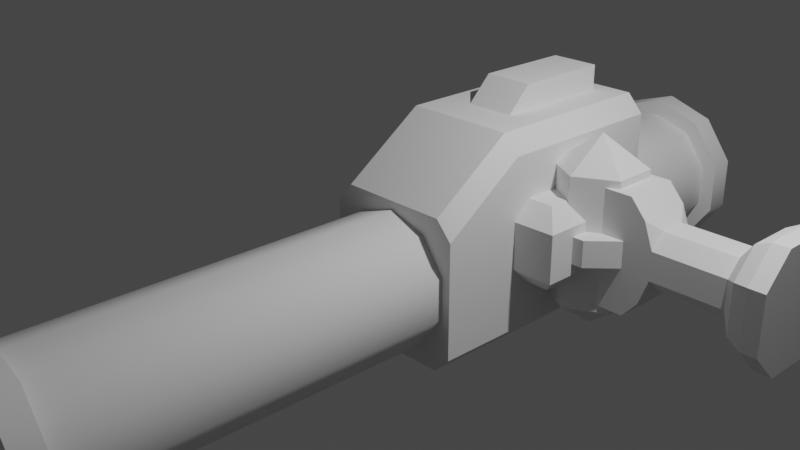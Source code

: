 # Source: rocket_launcher_2_001.blend  (saved by Blender 2.80.72; exported with 4.5.12 LTS)
import bpy
from mathutils import Matrix  # noqa: F401  (used for matrix-valued properties, if any)

bpy.ops.wm.read_factory_settings(use_empty=True)
scene = bpy.context.scene
scene.name = 'Scene'

# ---- collections
col_main = bpy.data.collections.new('Main'); scene.collection.children.link(col_main)
col_stuff = bpy.data.collections.new('Stuff'); scene.collection.children.link(col_stuff)
col_lights = bpy.data.collections.new('Lights'); col_stuff.children.link(col_lights)
col_cameras = bpy.data.collections.new('Cameras'); col_stuff.children.link(col_cameras)
col_prefabs = bpy.data.collections.new('Prefabs'); scene.collection.children.link(col_prefabs)
col_prefabs.hide_render = True
col_inserts = bpy.data.collections.new('INSERTS'); scene.collection.children.link(col_inserts)

# ---- materials (node trees are filled in below, after node groups)
mat_material = bpy.data.materials.new('Material')
mat_material.alpha_threshold = 0.0
mat_material.use_transparent_shadow = False
mat_material.roughness = 0.5
mat_material.line_color = (0.0, 0.0, 0.0, 1.0)

# ---- node groups
ng_auto_smooth = bpy.data.node_groups.new('Auto Smooth', 'GeometryNodeTree')
_s = ng_auto_smooth.interface.new_socket(name='Geometry', in_out='OUTPUT', socket_type='NodeSocketGeometry')
_s = ng_auto_smooth.interface.new_socket(name='Geometry', in_out='INPUT', socket_type='NodeSocketGeometry')
_s = ng_auto_smooth.interface.new_socket(name='Angle', in_out='INPUT', socket_type='NodeSocketFloat')
_s.subtype = 'ANGLE'
_s.min_value = 0.0
_s.max_value = 3.142
ng_auto_smooth.is_modifier = True
_N = ng_auto_smooth.nodes; _L = ng_auto_smooth.links
n0 = _N.new('NodeGroupOutput'); n0.name = 'Group Output'; n0.location = (480, -100)
n1 = _N.new('NodeGroupInput'); n1.name = 'Group Input'; n1.location = (-420, -300)
n2 = _N.new('NodeGroupInput'); n2.name = 'Group Input.001'; n2.location = (-60, -100)
n3 = _N.new('GeometryNodeSetShadeSmooth'); n3.name = 'Set Shade Smooth'; n3.location = (120, -100)
n3.domain = 'EDGE'
n4 = _N.new('GeometryNodeSetShadeSmooth'); n4.name = 'Set Shade Smooth.001'; n4.location = (300, -100)
n5 = _N.new('GeometryNodeInputMeshEdgeAngle'); n5.name = 'Edge Angle'; n5.location = (-420, -220)
n6 = _N.new('GeometryNodeInputEdgeSmooth'); n6.name = 'Is Edge Smooth'; n6.location = (-60, -160)
n7 = _N.new('GeometryNodeInputShadeSmooth'); n7.name = 'Is Face Smooth'; n7.location = (-240, -340)
n8 = _N.new('FunctionNodeBooleanMath'); n8.name = 'Boolean Math'; n8.location = (-60, -220)
n9 = _N.new('FunctionNodeCompare'); n9.name = 'Compare'; n9.location = (-240, -180)
n9.operation = 'LESS_EQUAL'
_L.new(n5.outputs[0], n9.inputs[0])
_L.new(n4.outputs[0], n0.inputs[0])
_L.new(n1.outputs[1], n9.inputs[1])
_L.new(n9.outputs[0], n8.inputs[0])
_L.new(n7.outputs[0], n8.inputs[1])
_L.new(n2.outputs[0], n3.inputs[0])
_L.new(n6.outputs[0], n3.inputs[1])
_L.new(n3.outputs[0], n4.inputs[0])
_L.new(n8.outputs[0], n3.inputs[2])
n0.is_active_output = True

# ---- material node trees
mat_material.use_nodes = True; mat_material.node_tree.nodes.clear()
_N = mat_material.node_tree.nodes; _L = mat_material.node_tree.links
n0 = _N.new('ShaderNodeOutputMaterial'); n0.name = 'Material Output'; n0.location = (300, 300)
n1 = _N.new('ShaderNodeBsdfPrincipled'); n1.name = 'Principled BSDF'; n1.location = (10, 300)
n1.distribution = 'GGX'
n1.subsurface_method = 'BURLEY'
n1.inputs[3].default_value = 1.45
n1.inputs[27].default_value = (0.0, 0.0, 0.0, 1.0)
n1.inputs[28].default_value = 1.0
_L.new(n1.outputs[0], n0.inputs[0])
n0.is_active_output = True

# ---- world
world_world = bpy.data.worlds.new('World'); scene.world = world_world
world_world.use_nodes = True; world_world.node_tree.nodes.clear()
_N = world_world.node_tree.nodes; _L = world_world.node_tree.links
n0 = _N.new('ShaderNodeOutputWorld'); n0.name = 'World Output'; n0.location = (300, 300)
n1 = _N.new('ShaderNodeBackground'); n1.name = 'Background'; n1.location = (10, 300)
n1.inputs[0].default_value = (0.05088, 0.05088, 0.05088, 1.0)
_L.new(n1.outputs[0], n0.inputs[0])
n0.is_active_output = True
world_world.color = (0.05088, 0.05088, 0.05088)
world_world.use_sun_shadow = False
world_world.sun_shadow_jitter_overblur = 0.0

# ---- cameras
cam_camera = bpy.data.cameras.new('Camera')
cam_camera.clip_end = 100.0
cam_camera.ortho_scale = 7.314
cam_camera.dof.focus_distance = 0.0
cam_camera.dof.aperture_fstop = 128.0

# ---- lights
light_light = bpy.data.lights.new('Light', 'POINT')
light_light.transmission_factor = 0.0
light_light.cutoff_distance = 30.0
light_light.energy = 1000.0
light_light.shadow_buffer_clip_start = 1.001
light_light.shadow_soft_size = 0.1
light_light.shadow_maximum_resolution = 0.002
light_light.use_absolute_resolution = True

# ---- meshes
me_cylinder = bpy.data.meshes.new('Cylinder')
me_cylinder.from_pydata([(0.0, 0.0, -0.8826), (0.0, 0.0, 0.8826), (0.0, 0.41, -0.6), (0.0, 0.41, 0.6), (0.3551, 0.205, -0.6), (0.3551, 0.205, 0.6), (0.3551, -0.205, -0.6), (0.3551, -0.205, 0.6), (-3.584e-08, -0.41, -0.6), (-3.584e-08, -0.41, 0.6), (-0.3551, -0.205, -0.6), (-0.3551, -0.205, 0.6), (-0.3551, 0.205, -0.6), (-0.3551, 0.205, 0.6)], [], [(0, 2, 4), (1, 5, 3), (2, 3, 5, 4), (0, 4, 6), (1, 7, 5), (4, 5, 7, 6), (0, 6, 8), (1, 9, 7), (6, 7, 9, 8), (0, 8, 10), (1, 11, 9), (8, 9, 11, 10), (0, 10, 12), (1, 13, 11), (10, 11, 13, 12), (0, 12, 2), (1, 3, 13), (12, 13, 3, 2)])
_uv = me_cylinder.uv_layers.new(name='UVMap')
_uv.uv.foreach_set('vector', [0.75, 0.25, 0.75, 0.49, 0.9578, 0.37, 0.25, 0.25, 0.4578, 0.37, 0.25, 0.49, 1.0, 0.5, 1.0, 1.0, 0.8333, 1.0, 0.8333, 0.5, 0.75, 0.25, 0.9578, 0.37, 0.9578, 0.13, 0.25, 0.25, 0.4578, 0.13, 0.4578, 0.37, 0.8333, 0.5, 0.8333, 1.0, 0.6667, 1.0, 0.6667, 0.5, 0.75, 0.25, 0.9578, 0.13, 0.75, 0.01, 0.25, 0.25, 0.25, 0.01, 0.4578, 0.13, 0.6667, 0.5, 0.6667, 1.0, 0.5, 1.0, 0.5, 0.5, 0.75, 0.25, 0.75, 0.01, 0.5422, 0.13, 0.25, 0.25, 0.04215, 0.13, 0.25, 0.01, 0.5, 0.5, 0.5, 1.0, 0.3333, 1.0, 0.3333, 0.5, 0.75, 0.25, 0.5422, 0.13, 0.5422, 0.37, 0.25, 0.25, 0.04215, 0.37, 0.04215, 0.13, 0.3333, 0.5, 0.3333, 1.0, 0.1667, 1.0, 0.1667, 0.5, 0.75, 0.25, 0.5422, 0.37, 0.75, 0.49, 0.25, 0.25, 0.25, 0.49, 0.04215, 0.37, 0.1667, 0.5, 0.1667, 1.0, -8.941e-08, 1.0, -8.941e-08, 0.5])
me_cylinder.use_remesh_preserve_volume = False
me_cylinder.use_remesh_preserve_attributes = False
me_cylinder.use_mirror_vertex_groups = False
me_cylinder.update()
me_circle = bpy.data.meshes.new('Circle')
me_circle.from_pydata([(0.0, 1.0, 5.0), (0.0, 0.7, 5.0), (0.0, 1.0, 4.7), (0.0, 0.8, 4.7), (0.0, 0.8, -4.7), (0.0, 1.0, -4.7), (0.0, 1.0, -5.0), (0.0, 0.7, -5.0), (0.0, 0.8, -0.8131)], [(0, 1), (2, 0), (3, 2), (8, 3), (5, 4), (6, 5), (7, 6), (4, 8), (1, 7)], [])
_uv = me_circle.uv_layers.new(name='UVMap')
_uv.uv.foreach_set('vector', [])
me_circle.use_remesh_preserve_volume = False
me_circle.use_remesh_preserve_attributes = False
me_circle.use_mirror_vertex_groups = False
me_circle.update()
me_cube = bpy.data.meshes.new('Cube')
me_cube.from_pydata([(0.675, 3.013, 1.6), (0.875, 3.013, 1.383), (0.875, 3.013, -0.7), (0.675, 3.013, -0.9), (0.675, -0.1869, -0.9), (0.875, -0.1869, -0.7), (0.875, -0.1869, 0.6813), (0.675, -0.1869, 0.9), (0.875, 0.8131, -0.7), (0.675, 0.8131, -0.9), (0.675, 0.8131, 1.6), (0.875, 0.8131, 1.382), (-0.675, 3.013, 1.6), (-0.875, 3.013, 1.383), (-0.875, 3.013, -0.7), (-0.675, 3.013, -0.9), (-0.675, -0.1869, -0.9), (-0.875, -0.1869, -0.7), (-0.875, -0.1869, 0.6813), (-0.675, -0.1869, 0.9), (-0.875, 0.8131, -0.7), (-0.675, 0.8131, -0.9), (-0.675, 0.8131, 1.6), (-0.875, 0.8131, 1.382), (0.0, 3.013, 1.6), (0.0, 3.013, -0.9), (0.0, 0.8131, 1.6), (0.0, 0.8131, -0.9), (0.0, -0.1869, -0.9), (0.0, -0.1869, 0.9)], [], [(11, 8, 2, 1), (8, 11, 6, 5), (0, 10, 11, 1), (9, 3, 2, 8), (4, 9, 8, 5), (10, 7, 6, 11), (4, 5, 6, 7, 29, 28), (9, 4, 28, 27), (7, 10, 26, 29), (3, 9, 27, 25), (10, 0, 24, 26), (0, 1, 2, 3, 25, 24), (23, 13, 14, 20), (20, 17, 18, 23), (12, 13, 23, 22), (21, 20, 14, 15), (16, 17, 20, 21), (22, 23, 18, 19), (16, 28, 29, 19, 18, 17), (21, 27, 28, 16), (19, 29, 26, 22), (15, 25, 27, 21), (22, 26, 24, 12), (12, 24, 25, 15, 14, 13)])
me_cube.polygons.foreach_set('use_smooth', [True] * 24)
_uv = me_cube.uv_layers.new(name='UVMap')
_uv.uv.foreach_set('vector', [0.6032, 0.5, 0.395, 0.5, 0.395, 0.5, 0.6033, 0.5, 0.395, 0.5, 0.6032, 0.5, 0.5946, 0.75, 0.4028, 0.75, 0.625, 0.5, 0.625, 0.5, 0.6032, 0.5, 0.6033, 0.5, 0.375, 0.5, 0.375, 0.5, 0.395, 0.5, 0.395, 0.5, 0.375, 0.75, 0.375, 0.5, 0.395, 0.5, 0.4028, 0.75, 0.625, 0.5, 0.625, 0.75, 0.5946, 0.75, 0.6032, 0.5, 0.375, 0.75, 0.4028, 0.75, 0.5946, 0.75, 0.625, 0.75, 0.625, 0.75, 0.375, 0.75, 0.375, 0.5, 0.375, 0.75, 0.375, 0.75, 0.375, 0.5, 0.625, 0.75, 0.625, 0.5, 0.625, 0.5, 0.625, 0.75, 0.375, 0.5, 0.375, 0.5, 0.375, 0.5, 0.375, 0.5, 0.625, 0.5, 0.625, 0.5, 0.625, 0.5, 0.625, 0.5, 0.625, 0.5, 0.6033, 0.5, 0.395, 0.5, 0.375, 0.5, 0.375, 0.5, 0.625, 0.5, 0.6032, 0.5, 0.6033, 0.5, 0.395, 0.5, 0.395, 0.5, 0.395, 0.5, 0.4028, 0.75, 0.5946, 0.75, 0.6032, 0.5, 0.625, 0.5, 0.6033, 0.5, 0.6032, 0.5, 0.625, 0.5, 0.375, 0.5, 0.395, 0.5, 0.395, 0.5, 0.375, 0.5, 0.375, 0.75, 0.4028, 0.75, 0.395, 0.5, 0.375, 0.5, 0.625, 0.5, 0.6032, 0.5, 0.5946, 0.75, 0.625, 0.75, 0.375, 0.75, 0.375, 0.75, 0.625, 0.75, 0.625, 0.75, 0.5946, 0.75, 0.4028, 0.75, 0.375, 0.5, 0.375, 0.5, 0.375, 0.75, 0.375, 0.75, 0.625, 0.75, 0.625, 0.75, 0.625, 0.5, 0.625, 0.5, 0.375, 0.5, 0.375, 0.5, 0.375, 0.5, 0.375, 0.5, 0.625, 0.5, 0.625, 0.5, 0.625, 0.5, 0.625, 0.5, 0.625, 0.5, 0.625, 0.5, 0.375, 0.5, 0.375, 0.5, 0.395, 0.5, 0.6033, 0.5])
me_cube.use_remesh_preserve_volume = False
me_cube.use_remesh_preserve_attributes = False
me_cube.use_mirror_vertex_groups = False
me_cube.update()
me_cube_005 = bpy.data.meshes.new('Cube.005')
me_cube_005.from_pydata([(-0.3, -0.9, -0.3), (-0.3, -0.3, 0.3), (-0.3, 0.9, -0.3), (-0.3, 0.9, 0.3), (0.3, -0.9, -0.3), (0.3, -0.3, 0.3), (0.3, 0.9, -0.3), (0.3, 0.9, 0.3)], [], [(0, 1, 3, 2), (2, 3, 7, 6), (6, 7, 5, 4), (4, 5, 1, 0), (2, 6, 4, 0), (7, 3, 1, 5)])
_uv = me_cube_005.uv_layers.new(name='UVMap')
_uv.uv.foreach_set('vector', [0.375, 0.0, 0.625, 0.0, 0.625, 0.25, 0.375, 0.25, 0.375, 0.25, 0.625, 0.25, 0.625, 0.5, 0.375, 0.5, 0.375, 0.5, 0.625, 0.5, 0.625, 0.75, 0.375, 0.75, 0.375, 0.75, 0.625, 0.75, 0.625, 1.0, 0.375, 1.0, 0.125, 0.5, 0.375, 0.5, 0.375, 0.75, 0.125, 0.75, 0.625, 0.5, 0.875, 0.5, 0.875, 0.75, 0.625, 0.75])
me_cube_005.use_remesh_preserve_volume = False
me_cube_005.use_remesh_preserve_attributes = False
me_cube_005.use_mirror_vertex_groups = False
me_cube_005.update()
me_cube_006 = bpy.data.meshes.new('Cube.006')
me_cube_006.from_pydata([(0.5, -1.1, 0.2897), (0.5, 0.8, 0.2897), (-0.5, -0.8767, -0.5), (-0.5, -1.1, -0.2767), (-0.5, -1.1, 0.2767), (-0.5, -0.8767, 0.5), (-0.5, 0.8, -0.2767), (-0.5, 0.5767, -0.5), (-0.5, 0.5767, 0.5), (-0.5, 0.8, 0.2767), (0.5, -1.1, -0.2897), (0.2897, -0.8767, -0.5), (0.2897, -0.8767, 0.5), (0.2897, 0.5767, -0.5), (0.5, 0.8, -0.2897), (0.2897, 0.5767, 0.5)], [], [(10, 0, 4, 3), (15, 8, 5, 12), (6, 9, 1, 14), (14, 1, 0, 10), (10, 11, 13, 14), (1, 15, 12, 0), (2, 3, 4, 5, 8, 9, 6, 7), (6, 14, 13, 7), (10, 3, 2, 11), (12, 5, 4, 0), (1, 9, 8, 15), (7, 13, 11, 2)])
me_cube_006.polygons.foreach_set('use_smooth', [True] * 12)
_uv = me_cube_006.uv_layers.new(name='UVMap')
_uv.uv.foreach_set('vector', [0.4276, 0.75, 0.5724, 0.75, 0.5692, 1.0, 0.4308, 1.0, 0.6776, 0.5558, 0.875, 0.5558, 0.875, 0.6942, 0.6776, 0.6942, 0.4308, 0.25, 0.5692, 0.25, 0.5724, 0.5, 0.4276, 0.5, 0.4276, 0.5, 0.5724, 0.5, 0.5724, 0.75, 0.4276, 0.75, 0.4276, 0.75, 0.3224, 0.6942, 0.3224, 0.5558, 0.4276, 0.5, 0.5724, 0.5, 0.6776, 0.5558, 0.6776, 0.6942, 0.5724, 0.75, 0.375, 0.05582, 0.4308, 0.0, 0.5692, 0.0, 0.625, 0.05582, 0.625, 0.1942, 0.5692, 0.25, 0.4308, 0.25, 0.375, 0.1942, 0.4308, 0.25, 0.4276, 0.5, 0.375, 0.4474, 0.375, 0.25, 0.4276, 0.75, 0.4308, 1.0, 0.375, 1.0, 0.375, 0.8026, 0.6776, 0.6942, 0.875, 0.6942, 0.875, 0.75, 0.6776, 0.75, 0.5724, 0.5, 0.5692, 0.25, 0.625, 0.25, 0.625, 0.4474, 0.125, 0.5558, 0.3224, 0.5558, 0.3224, 0.6942, 0.125, 0.6942])
me_cube_006.use_remesh_preserve_volume = False
me_cube_006.use_remesh_preserve_attributes = False
me_cube_006.use_mirror_vertex_groups = False
me_cube_006.update()
me_cube_007 = bpy.data.meshes.new('Cube.007')
me_cube_007.from_pydata([(-1.0, -0.5, -1.0), (-1.0, -0.5, 1.0), (-1.0, 0.5, -1.0), (-1.0, 0.5, 1.0), (-1.5, -0.5, 0.5), (-1.5, 0.5, 0.5), (-1.5, -0.5, -0.5), (-1.5, 0.5, -0.5), (0.0173, -0.5, 1.0), (0.0173, -0.5, 0.5), (0.0173, 0.5, 0.5), (0.0173, -0.5, -0.5), (0.0173, 0.5, 1.0), (0.0173, 0.5, -0.5), (0.0173, -0.5, -1.0), (0.0173, 0.5, -1.0), (1.743, 0.5, 0.2446), (1.743, 0.2446, 0.5), (1.743, -0.2446, 0.5), (1.743, -0.5, 0.2446), (0.4571, 0.2446, 0.5), (0.4571, 0.5, 0.2446), (0.2884, 0.5, 0.6918), (0.4571, -0.5, 0.2446), (0.4571, -0.2446, 0.5), (0.2884, -0.5, 0.6918), (0.4571, 0.5, -0.2446), (0.4571, 0.2446, -0.5), (0.2884, 0.5, -0.6918), (0.4571, -0.2446, -0.5), (0.4571, -0.5, -0.2446), (0.2884, -0.5, -0.6918), (1.743, 0.2446, -0.5), (1.743, 0.5, -0.2446), (1.743, -0.5, -0.2446), (1.743, -0.2446, -0.5), (2.314, 1.004, 0.4913), (2.314, 0.4913, 1.004), (2.314, -0.4913, 1.004), (2.314, -1.004, 0.4913), (2.314, 0.4913, -1.004), (2.314, 1.004, -0.4913), (2.314, -1.004, -0.4913), (2.314, -0.4913, -1.004), (2.6, 1.004, 0.4913), (2.6, 0.4913, 1.004), (2.6, -0.4913, 1.004), (2.6, -1.004, 0.4913), (2.6, 0.4913, -1.004), (2.6, 1.004, -0.4913), (2.6, -1.004, -0.4913), (2.6, -0.4913, -1.004), (2.029, -0.4203, -0.8593), (2.029, -0.8593, -0.4203), (2.029, -0.8593, 0.4203), (2.029, 0.4203, -0.8593), (2.029, 0.8593, -0.4203), (2.029, -0.4203, 0.8593), (2.029, 0.8593, 0.4203), (2.029, 0.4203, 0.8593)], [], [(5, 3, 12, 10), (26, 21, 16, 33), (29, 27, 32, 35), (15, 13, 26, 28), (11, 14, 31, 30), (5, 10, 13, 7), (11, 30, 23, 9), (23, 30, 34, 19), (25, 8, 9, 23), (11, 9, 4, 6), (4, 5, 7, 6), (7, 13, 15, 2), (4, 1, 3, 5), (6, 7, 2, 0), (28, 27, 29, 31, 14, 15), (14, 11, 6, 0), (9, 8, 1, 4), (13, 10, 21, 26), (20, 22, 12, 8, 25, 24), (8, 12, 3, 1), (15, 14, 0, 2), (31, 29, 30), (22, 20, 21), (26, 27, 28), (20, 24, 18, 17), (18, 24, 23, 19), (35, 34, 30, 29), (17, 16, 21, 20), (23, 24, 25), (33, 32, 27, 26), (22, 21, 10, 12), (53, 52, 43, 42), (38, 39, 47, 46), (54, 53, 42, 39), (52, 55, 40, 43), (55, 56, 41, 40), (57, 54, 39, 38), (56, 58, 36, 41), (59, 57, 38, 37), (58, 59, 37, 36), (44, 45, 46, 47, 50, 51, 48, 49), (43, 40, 48, 51), (37, 38, 46, 45), (40, 41, 49, 48), (36, 37, 45, 44), (39, 42, 50, 47), (41, 36, 44, 49), (42, 43, 51, 50), (16, 17, 59, 58), (17, 18, 57, 59), (33, 16, 58, 56), (18, 19, 54, 57), (32, 33, 56, 55), (35, 32, 55, 52), (19, 34, 53, 54), (34, 35, 52, 53)])
_uv = me_cube_007.uv_layers.new(name='UVMap')
_uv.uv.foreach_set('vector', [0.5625, 0.25, 0.625, 0.25, 0.625, 0.4486, 0.5625, 0.4028, 0.5306, 0.5, 0.5306, 0.5, 0.5306, 0.5, 0.5306, 0.5, 0.5625, 0.6861, 0.5625, 0.5639, 0.5625, 0.5639, 0.5625, 0.6861, 0.625, 0.4486, 0.5625, 0.4028, 0.5306, 0.5, 0.5865, 0.4803, 0.5625, 0.8472, 0.625, 0.75, 0.5865, 0.75, 0.5625, 0.75, 0.5625, 0.25, 0.5625, 0.4028, 0.5625, 0.4028, 0.5625, 0.25, 0.5625, 0.8472, 0.5306, 0.75, 0.5306, 0.75, 0.5625, 0.8472, 0.5306, 0.75, 0.5306, 0.75, 0.5306, 0.75, 0.5306, 0.75, 0.5865, 0.7697, 0.625, 0.8014, 0.5625, 0.8472, 0.5306, 0.75, 0.5625, 0.8472, 0.5625, 0.8472, 0.5625, 1.0, 0.5625, 1.0, 0.5625, 0.0, 0.5625, 0.25, 0.5625, 0.25, 0.5625, 0.0, 0.5625, 0.25, 0.5625, 0.4028, 0.625, 0.4486, 0.625, 0.25, 0.5625, 0.0, 0.625, 0.0, 0.625, 0.25, 0.5625, 0.25, 0.5625, 0.0, 0.5625, 0.25, 0.625, 0.25, 0.625, 0.0, 0.5865, 0.5, 0.5625, 0.5639, 0.5625, 0.6861, 0.5865, 0.75, 0.625, 0.75, 0.625, 0.5, 0.625, 0.8014, 0.5625, 0.8472, 0.5625, 1.0, 0.625, 1.0, 0.5625, 0.8472, 0.625, 0.8014, 0.625, 1.0, 0.5625, 1.0, 0.5625, 0.4028, 0.5625, 0.4028, 0.5306, 0.5, 0.5306, 0.5, 0.5625, 0.5639, 0.5865, 0.5, 0.625, 0.5, 0.625, 0.75, 0.5865, 0.75, 0.5625, 0.6861, 0.6764, 0.75, 0.6764, 0.5, 0.875, 0.5, 0.875, 0.75, 0.6764, 0.5, 0.6764, 0.75, 0.875, 0.75, 0.875, 0.5, 0.5865, 0.75, 0.5625, 0.6861, 0.5625, 0.75, 0.5865, 0.5, 0.5625, 0.5639, 0.5625, 0.5, 0.5306, 0.5, 0.5625, 0.5, 0.5625, 0.4627, 0.5625, 0.5639, 0.5625, 0.6861, 0.5625, 0.6861, 0.5625, 0.5639, 0.5625, 0.6861, 0.5625, 0.6861, 0.5306, 0.75, 0.5306, 0.75, 0.5625, 0.6861, 0.5306, 0.75, 0.5306, 0.75, 0.5625, 0.6861, 0.5625, 0.5639, 0.5306, 0.5, 0.5306, 0.5, 0.5625, 0.5639, 0.5306, 0.75, 0.5625, 0.75, 0.5625, 0.7873, 0.5306, 0.5, 0.5625, 0.5639, 0.5625, 0.5639, 0.5306, 0.5, 0.5865, 0.5, 0.5625, 0.5, 0.5625, 0.4028, 0.625, 0.5, 0.5306, 0.75, 0.5625, 0.6861, 0.5625, 0.6861, 0.5306, 0.75, 0.5625, 0.6861, 0.5306, 0.75, 0.5306, 0.75, 0.5625, 0.6861, 0.5306, 0.75, 0.5306, 0.75, 0.5306, 0.75, 0.5306, 0.75, 0.5625, 0.6861, 0.5625, 0.5639, 0.5625, 0.5639, 0.5625, 0.6861, 0.5625, 0.5639, 0.5306, 0.5, 0.5306, 0.5, 0.5625, 0.5639, 0.5625, 0.6861, 0.5306, 0.75, 0.5306, 0.75, 0.5625, 0.6861, 0.5306, 0.5, 0.5306, 0.5, 0.5306, 0.5, 0.5306, 0.5, 0.5625, 0.5639, 0.5625, 0.6861, 0.5625, 0.6861, 0.5625, 0.5639, 0.5306, 0.5, 0.5625, 0.5639, 0.5625, 0.5639, 0.5306, 0.5, 0.5306, 0.5, 0.5625, 0.5639, 0.5625, 0.6861, 0.5306, 0.75, 0.5306, 0.75, 0.5625, 0.6861, 0.5625, 0.5639, 0.5306, 0.5, 0.5625, 0.6861, 0.5625, 0.5639, 0.5625, 0.5639, 0.5625, 0.6861, 0.5625, 0.5639, 0.5625, 0.6861, 0.5625, 0.6861, 0.5625, 0.5639, 0.5625, 0.5639, 0.5306, 0.5, 0.5306, 0.5, 0.5625, 0.5639, 0.5306, 0.5, 0.5625, 0.5639, 0.5625, 0.5639, 0.5306, 0.5, 0.5306, 0.75, 0.5306, 0.75, 0.5306, 0.75, 0.5306, 0.75, 0.5306, 0.5, 0.5306, 0.5, 0.5306, 0.5, 0.5306, 0.5, 0.5306, 0.75, 0.5625, 0.6861, 0.5625, 0.6861, 0.5306, 0.75, 0.5306, 0.5, 0.5625, 0.5639, 0.5625, 0.5639, 0.5306, 0.5, 0.5625, 0.5639, 0.5625, 0.6861, 0.5625, 0.6861, 0.5625, 0.5639, 0.5306, 0.5, 0.5306, 0.5, 0.5306, 0.5, 0.5306, 0.5, 0.5625, 0.6861, 0.5306, 0.75, 0.5306, 0.75, 0.5625, 0.6861, 0.5625, 0.5639, 0.5306, 0.5, 0.5306, 0.5, 0.5625, 0.5639, 0.5625, 0.6861, 0.5625, 0.5639, 0.5625, 0.5639, 0.5625, 0.6861, 0.5306, 0.75, 0.5306, 0.75, 0.5306, 0.75, 0.5306, 0.75, 0.5306, 0.75, 0.5625, 0.6861, 0.5625, 0.6861, 0.5306, 0.75])
me_cube_007.use_remesh_preserve_volume = False
me_cube_007.use_remesh_preserve_attributes = False
me_cube_007.use_mirror_vertex_groups = False
me_cube_007.update()
me_toolmesh = bpy.data.meshes.new('ToolMesh')
me_toolmesh.from_pydata([], [], [])
me_toolmesh.use_remesh_preserve_volume = False
me_toolmesh.use_remesh_preserve_attributes = False
me_toolmesh.use_mirror_vertex_groups = False
me_toolmesh.update()
me_toolmesh_001 = bpy.data.meshes.new('ToolMesh.001')
me_toolmesh_001.from_pydata([(-0.1599, 0.2367, 0.0), (-0.1599, 0.2367, 0.3), (0.1599, 0.2367, 0.0), (0.1599, 0.2367, 0.3), (-0.1599, -0.2367, 0.0), (-0.1599, 0.06329, 0.3), (0.1599, 0.06329, 0.3), (0.1599, -0.2367, 0.0)], [], [(3, 1, 5, 6), (0, 1, 3, 2), (4, 5, 1, 0), (0, 2, 7, 4), (2, 3, 6, 7), (6, 5, 4, 7)])
me_toolmesh_001.use_remesh_preserve_volume = False
me_toolmesh_001.use_remesh_preserve_attributes = False
me_toolmesh_001.use_mirror_vertex_groups = False
me_toolmesh_001.update()
me_cube_004 = bpy.data.meshes.new('Cube.004')
me_cube_004.from_pydata([(1.0, 1.0, 1.0), (1.0, 1.0, -1.0), (1.0, -1.0, 1.0), (1.0, -1.0, -1.0), (-1.0, 1.0, 1.0), (-1.0, 1.0, -1.0), (-1.0, -1.0, 1.0), (-1.0, -1.0, -1.0)], [], [(0, 4, 6, 2), (3, 2, 6, 7), (7, 6, 4, 5), (5, 1, 3, 7), (1, 0, 2, 3), (5, 4, 0, 1)])
_uv = me_cube_004.uv_layers.new(name='UVMap')
_uv.uv.foreach_set('vector', [0.375, 0.0, 0.625, 0.0, 0.625, 0.25, 0.375, 0.25, 0.375, 0.25, 0.625, 0.25, 0.625, 0.5, 0.375, 0.5, 0.375, 0.5, 0.625, 0.5, 0.625, 0.75, 0.375, 0.75, 0.375, 0.75, 0.625, 0.75, 0.625, 1.0, 0.375, 1.0, 0.125, 0.5, 0.375, 0.5, 0.375, 0.75, 0.125, 0.75, 0.625, 0.5, 0.875, 0.5, 0.875, 0.75, 0.625, 0.75])
me_cube_004.materials.append(mat_material)
me_cube_004.use_remesh_preserve_volume = False
me_cube_004.use_remesh_preserve_attributes = False
me_cube_004.use_mirror_vertex_groups = False
me_cube_004.update()
me_cube_001 = bpy.data.meshes.new('Cube.001')
me_cube_001.from_pydata([(1.0, 1.0, -1.0), (1.0, -1.0, -1.0), (-1.0, 1.0, -1.0), (0.0, 0.0, 1.0), (-1.0, -1.0, -1.0)], [], [(1, 3, 4), (4, 3, 2), (2, 0, 1, 4), (0, 3, 1), (2, 3, 0)])
_uv = me_cube_001.uv_layers.new(name='UVMap')
_uv.uv.foreach_set('vector', [0.375, 0.25, 0.625, 0.5, 0.375, 0.5, 0.375, 0.5, 0.625, 0.75, 0.375, 0.75, 0.375, 0.75, 0.625, 0.75, 0.625, 1.0, 0.375, 1.0, 0.125, 0.5, 0.375, 0.75, 0.125, 0.75, 0.625, 0.5, 0.875, 0.75, 0.625, 0.75])
me_cube_001.materials.append(mat_material)
me_cube_001.use_remesh_preserve_volume = False
me_cube_001.use_remesh_preserve_attributes = False
me_cube_001.use_mirror_vertex_groups = False
me_cube_001.update()
me_cylinder_001 = bpy.data.meshes.new('Cylinder.001')
me_cylinder_001.from_pydata([(0.0, 1.0, -1.0), (0.0, 1.0, 1.0), (0.1951, 0.9808, -1.0), (0.1951, 0.9808, 1.0), (0.3827, 0.9239, -1.0), (0.3827, 0.9239, 1.0), (0.5556, 0.8315, -1.0), (0.5556, 0.8315, 1.0), (0.7071, 0.7071, -1.0), (0.7071, 0.7071, 1.0), (0.8315, 0.5556, -1.0), (0.8315, 0.5556, 1.0), (0.9239, 0.3827, -1.0), (0.9239, 0.3827, 1.0), (0.9808, 0.1951, -1.0), (0.9808, 0.1951, 1.0), (1.0, 7.55e-08, -1.0), (1.0, 7.55e-08, 1.0), (0.9808, -0.1951, -1.0), (0.9808, -0.1951, 1.0), (0.9239, -0.3827, -1.0), (0.9239, -0.3827, 1.0), (0.8315, -0.5556, -1.0), (0.8315, -0.5556, 1.0), (0.7071, -0.7071, -1.0), (0.7071, -0.7071, 1.0), (0.5556, -0.8315, -1.0), (0.5556, -0.8315, 1.0), (0.3827, -0.9239, -1.0), (0.3827, -0.9239, 1.0), (0.1951, -0.9808, -1.0), (0.1951, -0.9808, 1.0), (-3.258e-07, -1.0, -1.0), (-3.258e-07, -1.0, 1.0), (-0.1951, -0.9808, -1.0), (-0.1951, -0.9808, 1.0), (-0.3827, -0.9239, -1.0), (-0.3827, -0.9239, 1.0), (-0.5556, -0.8315, -1.0), (-0.5556, -0.8315, 1.0), (-0.7071, -0.7071, -1.0), (-0.7071, -0.7071, 1.0), (-0.8315, -0.5556, -1.0), (-0.8315, -0.5556, 1.0), (-0.9239, -0.3827, -1.0), (-0.9239, -0.3827, 1.0), (-0.9808, -0.1951, -1.0), (-0.9808, -0.1951, 1.0), (-1.0, 9.656e-07, -1.0), (-1.0, 9.656e-07, 1.0), (-0.9808, 0.1951, -1.0), (-0.9808, 0.1951, 1.0), (-0.9239, 0.3827, -1.0), (-0.9239, 0.3827, 1.0), (-0.8315, 0.5556, -1.0), (-0.8315, 0.5556, 1.0), (-0.7071, 0.7071, -1.0), (-0.7071, 0.7071, 1.0), (-0.5556, 0.8315, -1.0), (-0.5556, 0.8315, 1.0), (-0.3827, 0.9239, -1.0), (-0.3827, 0.9239, 1.0), (-0.1951, 0.9808, -1.0), (-0.1951, 0.9808, 1.0)], [], [(0, 1, 3, 2), (2, 3, 5, 4), (4, 5, 7, 6), (6, 7, 9, 8), (8, 9, 11, 10), (10, 11, 13, 12), (12, 13, 15, 14), (14, 15, 17, 16), (16, 17, 19, 18), (18, 19, 21, 20), (20, 21, 23, 22), (22, 23, 25, 24), (24, 25, 27, 26), (26, 27, 29, 28), (28, 29, 31, 30), (30, 31, 33, 32), (32, 33, 35, 34), (34, 35, 37, 36), (36, 37, 39, 38), (38, 39, 41, 40), (40, 41, 43, 42), (42, 43, 45, 44), (44, 45, 47, 46), (46, 47, 49, 48), (48, 49, 51, 50), (50, 51, 53, 52), (52, 53, 55, 54), (54, 55, 57, 56), (56, 57, 59, 58), (58, 59, 61, 60), (3, 1, 63, 61, 59, 57, 55, 53, 51, 49, 47, 45, 43, 41, 39, 37, 35, 33, 31, 29, 27, 25, 23, 21, 19, 17, 15, 13, 11, 9, 7, 5), (60, 61, 63, 62), (62, 63, 1, 0), (0, 2, 4, 6, 8, 10, 12, 14, 16, 18, 20, 22, 24, 26, 28, 30, 32, 34, 36, 38, 40, 42, 44, 46, 48, 50, 52, 54, 56, 58, 60, 62)])
_uv = me_cylinder_001.uv_layers.new(name='UVMap')
_uv.uv.foreach_set('vector', [1.0, 0.5, 1.0, 1.0, 0.9688, 1.0, 0.9688, 0.5, 0.9688, 0.5, 0.9688, 1.0, 0.9375, 1.0, 0.9375, 0.5, 0.9375, 0.5, 0.9375, 1.0, 0.9062, 1.0, 0.9062, 0.5, 0.9062, 0.5, 0.9062, 1.0, 0.875, 1.0, 0.875, 0.5, 0.875, 0.5, 0.875, 1.0, 0.8438, 1.0, 0.8438, 0.5, 0.8438, 0.5, 0.8438, 1.0, 0.8125, 1.0, 0.8125, 0.5, 0.8125, 0.5, 0.8125, 1.0, 0.7812, 1.0, 0.7812, 0.5, 0.7812, 0.5, 0.7812, 1.0, 0.75, 1.0, 0.75, 0.5, 0.75, 0.5, 0.75, 1.0, 0.7188, 1.0, 0.7188, 0.5, 0.7188, 0.5, 0.7188, 1.0, 0.6875, 1.0, 0.6875, 0.5, 0.6875, 0.5, 0.6875, 1.0, 0.6562, 1.0, 0.6562, 0.5, 0.6562, 0.5, 0.6562, 1.0, 0.625, 1.0, 0.625, 0.5, 0.625, 0.5, 0.625, 1.0, 0.5938, 1.0, 0.5938, 0.5, 0.5938, 0.5, 0.5938, 1.0, 0.5625, 1.0, 0.5625, 0.5, 0.5625, 0.5, 0.5625, 1.0, 0.5312, 1.0, 0.5312, 0.5, 0.5312, 0.5, 0.5312, 1.0, 0.5, 1.0, 0.5, 0.5, 0.5, 0.5, 0.5, 1.0, 0.4688, 1.0, 0.4688, 0.5, 0.4688, 0.5, 0.4688, 1.0, 0.4375, 1.0, 0.4375, 0.5, 0.4375, 0.5, 0.4375, 1.0, 0.4062, 1.0, 0.4062, 0.5, 0.4062, 0.5, 0.4062, 1.0, 0.375, 1.0, 0.375, 0.5, 0.375, 0.5, 0.375, 1.0, 0.3438, 1.0, 0.3438, 0.5, 0.3438, 0.5, 0.3438, 1.0, 0.3125, 1.0, 0.3125, 0.5, 0.3125, 0.5, 0.3125, 1.0, 0.2812, 1.0, 0.2812, 0.5, 0.2812, 0.5, 0.2812, 1.0, 0.25, 1.0, 0.25, 0.5, 0.25, 0.5, 0.25, 1.0, 0.2188, 1.0, 0.2188, 0.5, 0.2188, 0.5, 0.2188, 1.0, 0.1875, 1.0, 0.1875, 0.5, 0.1875, 0.5, 0.1875, 1.0, 0.1562, 1.0, 0.1562, 0.5, 0.1562, 0.5, 0.1562, 1.0, 0.125, 1.0, 0.125, 0.5, 0.125, 0.5, 0.125, 1.0, 0.09375, 1.0, 0.09375, 0.5, 0.09375, 0.5, 0.09375, 1.0, 0.0625, 1.0, 0.0625, 0.5, 0.2968, 0.4854, 0.25, 0.49, 0.2032, 0.4854, 0.1582, 0.4717, 0.1167, 0.4496, 0.08029, 0.4197, 0.05045, 0.3833, 0.02827, 0.3418, 0.01461, 0.2968, 0.01, 0.25, 0.01461, 0.2032, 0.02827, 0.1582, 0.05045, 0.1167, 0.08029, 0.08029, 0.1167, 0.05045, 0.1582, 0.02827, 0.2032, 0.01461, 0.25, 0.01, 0.2968, 0.01461, 0.3418, 0.02827, 0.3833, 0.05045, 0.4197, 0.08029, 0.4496, 0.1167, 0.4717, 0.1582, 0.4854, 0.2032, 0.49, 0.25, 0.4854, 0.2968, 0.4717, 0.3418, 0.4496, 0.3833, 0.4197, 0.4197, 0.3833, 0.4496, 0.3418, 0.4717, 0.0625, 0.5, 0.0625, 1.0, 0.03125, 1.0, 0.03125, 0.5, 0.03125, 0.5, 0.03125, 1.0, 0.0, 1.0, 0.0, 0.5, 0.75, 0.49, 0.7968, 0.4854, 0.8418, 0.4717, 0.8833, 0.4496, 0.9197, 0.4197, 0.9496, 0.3833, 0.9717, 0.3418, 0.9854, 0.2968, 0.99, 0.25, 0.9854, 0.2032, 0.9717, 0.1582, 0.9496, 0.1167, 0.9197, 0.08029, 0.8833, 0.05045, 0.8418, 0.02827, 0.7968, 0.01461, 0.75, 0.01, 0.7032, 0.01461, 0.6582, 0.02827, 0.6167, 0.05045, 0.5803, 0.08029, 0.5504, 0.1167, 0.5283, 0.1582, 0.5146, 0.2032, 0.51, 0.25, 0.5146, 0.2968, 0.5283, 0.3418, 0.5504, 0.3833, 0.5803, 0.4197, 0.6167, 0.4496, 0.6582, 0.4717, 0.7032, 0.4854])
me_cylinder_001.use_remesh_preserve_volume = False
me_cylinder_001.use_remesh_preserve_attributes = False
me_cylinder_001.use_mirror_vertex_groups = False
me_cylinder_001.update()
me_cylinder_002 = bpy.data.meshes.new('Cylinder.002')
me_cylinder_002.from_pydata([(0.4142, 1.0, -1.0), (0.4142, 1.0, 1.0), (1.0, 0.4142, -1.0), (1.0, 0.4142, 1.0), (1.0, -0.4142, -1.0), (1.0, -0.4142, 1.0), (0.4142, -1.0, -1.0), (0.4142, -1.0, 1.0), (-0.4142, -1.0, -1.0), (-0.4142, -1.0, 1.0), (-1.0, -0.4142, -1.0), (-1.0, -0.4142, 1.0), (-1.0, 0.4142, -1.0), (-1.0, 0.4142, 1.0), (-0.4142, 1.0, -1.0), (-0.4142, 1.0, 1.0)], [], [(0, 1, 3, 2), (2, 3, 5, 4), (4, 5, 7, 6), (6, 7, 9, 8), (8, 9, 11, 10), (10, 11, 13, 12), (3, 1, 15, 13, 11, 9, 7, 5), (12, 13, 15, 14), (14, 15, 1, 0), (0, 2, 4, 6, 8, 10, 12, 14)])
_uv = me_cylinder_002.uv_layers.new(name='UVMap')
_uv.uv.foreach_set('vector', [1.0, 0.5, 1.0, 1.0, 0.875, 1.0, 0.875, 0.5, 0.875, 0.5, 0.875, 1.0, 0.75, 1.0, 0.75, 0.5, 0.75, 0.5, 0.75, 1.0, 0.625, 1.0, 0.625, 0.5, 0.625, 0.5, 0.625, 1.0, 0.5, 1.0, 0.5, 0.5, 0.5, 0.5, 0.5, 1.0, 0.375, 1.0, 0.375, 0.5, 0.375, 0.5, 0.375, 1.0, 0.25, 1.0, 0.25, 0.5, 0.4197, 0.4197, 0.25, 0.49, 0.08029, 0.4197, 0.01, 0.25, 0.08029, 0.08029, 0.25, 0.01, 0.4197, 0.08029, 0.49, 0.25, 0.25, 0.5, 0.25, 1.0, 0.125, 1.0, 0.125, 0.5, 0.125, 0.5, 0.125, 1.0, 0.0, 1.0, 0.0, 0.5, 0.75, 0.49, 0.9197, 0.4197, 0.99, 0.25, 0.9197, 0.08029, 0.75, 0.01, 0.5803, 0.08029, 0.51, 0.25, 0.5803, 0.4197])
me_cylinder_002.use_remesh_preserve_volume = False
me_cylinder_002.use_remesh_preserve_attributes = False
me_cylinder_002.use_mirror_vertex_groups = False
me_cylinder_002.update()
me_cube_002 = bpy.data.meshes.new('Cube.002')
me_cube_002.from_pydata([(0.9, 1.0, 0.9), (0.9, 0.9, 1.0), (1.0, 0.9, 0.9), (0.9, 0.9, -1.0), (0.9, 1.0, -0.9), (1.0, 0.9, -0.9), (1.0, -0.9, 0.9), (0.9, -0.9, 1.0), (0.9, -1.0, 0.9), (1.0, -0.9, -0.9), (0.9, -1.0, -0.9), (0.9, -0.9, -1.0), (-0.9, 1.0, 0.9), (-1.0, 0.9, 0.9), (-0.9, 0.9, 1.0), (-1.0, 0.9, -0.9), (-0.9, 1.0, -0.9), (-0.9, 0.9, -1.0), (-1.0, -0.9, 0.9), (-0.9, -1.0, 0.9), (-0.9, -0.9, 1.0), (-0.9, -0.9, -1.0), (-0.9, -1.0, -0.9), (-1.0, -0.9, -0.9)], [], [(17, 3, 11, 21), (23, 18, 13, 15), (10, 8, 19, 22), (1, 14, 20, 7), (5, 2, 6, 9), (0, 1, 2), (3, 4, 5), (6, 7, 8), (9, 10, 11), (12, 13, 14), (15, 16, 17), (18, 19, 20), (21, 22, 23), (17, 21, 23, 15), (3, 17, 16, 4), (2, 5, 4, 0), (22, 19, 18, 23), (8, 10, 9, 6), (12, 16, 15, 13), (7, 20, 19, 8), (1, 7, 6, 2), (21, 11, 10, 22), (20, 14, 13, 18), (14, 1, 0, 12), (11, 3, 5, 9), (16, 12, 0, 4)])
_uv = me_cube_002.uv_layers.new(name='UVMap')
_uv.uv.foreach_set('vector', [0.3875, 0.7625, 0.6125, 0.7625, 0.6125, 0.9875, 0.3875, 0.9875, 0.3875, 0.5125, 0.6125, 0.5125, 0.6125, 0.7375, 0.3875, 0.7375, 0.3875, 0.2625, 0.6125, 0.2625, 0.6125, 0.4875, 0.3875, 0.4875, 0.3875, 0.0125, 0.6125, 0.0125, 0.6125, 0.2375, 0.3875, 0.2375, 0.1375, 0.5125, 0.3625, 0.5125, 0.3625, 0.7375, 0.1375, 0.7375, 0.8625, 0.7375, 0.875, 0.7375, 0.8625, 0.75, 0.6125, 0.7625, 0.6125, 0.75, 0.625, 0.7625, 0.3625, 0.7375, 0.375, 0.7375, 0.3625, 0.75, 0.1375, 0.7375, 0.1375, 0.75, 0.125, 0.7375, 0.8625, 0.5125, 0.8625, 0.5, 0.875, 0.5125, 0.3875, 0.7375, 0.3875, 0.75, 0.375, 0.7375, 0.6125, 0.5125, 0.6125, 0.5, 0.625, 0.5125, 0.3875, 0.9875, 0.3875, 1.0, 0.375, 0.9875, 0.3875, 0.7625, 0.3875, 0.9875, 0.375, 0.9875, 0.375, 0.7625, 0.6125, 0.7625, 0.3875, 0.7625, 0.3875, 0.75, 0.6125, 0.75, 0.3625, 0.5125, 0.1375, 0.5125, 0.1375, 0.5, 0.3625, 0.5, 0.3875, 0.4875, 0.6125, 0.4875, 0.6125, 0.5125, 0.3875, 0.5125, 0.6125, 0.2625, 0.3875, 0.2625, 0.3875, 0.25, 0.6125, 0.25, 0.8625, 0.5125, 0.6375, 0.5125, 0.6375, 0.5, 0.8625, 0.5, 0.3875, 0.2375, 0.6125, 0.2375, 0.6125, 0.25, 0.3875, 0.25, 0.3875, 0.0125, 0.3875, 0.2375, 0.375, 0.2375, 0.375, 0.0125, 0.3875, 0.9875, 0.6125, 0.9875, 0.6125, 1.0, 0.3875, 1.0, 0.6125, 0.2375, 0.6125, 0.0125, 0.625, 0.0125, 0.625, 0.2375, 0.6125, 0.0125, 0.3875, 0.0125, 0.3875, 0.0, 0.6125, 0.0, 0.6125, 0.9875, 0.6125, 0.7625, 0.625, 0.7625, 0.625, 0.9875, 0.6375, 0.5125, 0.8625, 0.5125, 0.8625, 0.7375, 0.6375, 0.7375])
me_cube_002.materials.append(mat_material)
me_cube_002.use_remesh_preserve_volume = False
me_cube_002.use_remesh_preserve_attributes = False
me_cube_002.use_mirror_vertex_groups = False
me_cube_002.update()
me_cube_003 = bpy.data.meshes.new('Cube.003')
me_cube_003.from_pydata([(1.0, 0.75, 1.0), (0.75, 1.0, 1.0), (0.75, 1.0, -1.0), (1.0, 0.75, -1.0), (0.75, -1.0, 1.0), (1.0, -0.75, 1.0), (1.0, -0.75, -1.0), (0.75, -1.0, -1.0), (-0.75, 1.0, 1.0), (-1.0, 0.75, 1.0), (-1.0, 0.75, -1.0), (-0.75, 1.0, -1.0), (-1.0, -0.75, 1.0), (-0.75, -1.0, 1.0), (-0.75, -1.0, -1.0), (-1.0, -0.75, -1.0)], [], [(10, 11, 2, 3, 6, 7, 14, 15), (15, 12, 9, 10), (7, 4, 13, 14), (0, 1, 8, 9, 12, 13, 4, 5), (3, 0, 5, 6), (0, 3, 2, 1), (14, 13, 12, 15), (4, 7, 6, 5), (8, 11, 10, 9), (11, 8, 1, 2)])
_uv = me_cube_003.uv_layers.new(name='UVMap')
_uv.uv.foreach_set('vector', [0.375, 0.7812, 0.4062, 0.75, 0.5938, 0.75, 0.625, 0.7812, 0.625, 0.9688, 0.5938, 1.0, 0.4062, 1.0, 0.375, 0.9688, 0.375, 0.5312, 0.625, 0.5312, 0.625, 0.7188, 0.375, 0.7188, 0.375, 0.2812, 0.625, 0.2812, 0.625, 0.4688, 0.375, 0.4688, 0.375, 0.03125, 0.4062, 0.0, 0.5938, 0.0, 0.625, 0.03125, 0.625, 0.2188, 0.5938, 0.25, 0.4062, 0.25, 0.375, 0.2188, 0.125, 0.5312, 0.375, 0.5312, 0.375, 0.7188, 0.125, 0.7188, 0.375, 0.5312, 0.125, 0.5312, 0.125, 0.5, 0.375, 0.5, 0.375, 0.4688, 0.625, 0.4688, 0.625, 0.5312, 0.375, 0.5312, 0.625, 0.2812, 0.375, 0.2812, 0.375, 0.25, 0.625, 0.25, 0.875, 0.5312, 0.625, 0.5312, 0.625, 0.5, 0.875, 0.5, 0.625, 0.5312, 0.875, 0.5312, 0.875, 0.7188, 0.625, 0.7188])
me_cube_003.materials.append(mat_material)
me_cube_003.use_remesh_preserve_volume = False
me_cube_003.use_remesh_preserve_attributes = False
me_cube_003.use_mirror_vertex_groups = False
me_cube_003.update()
me_cylinder_003 = bpy.data.meshes.new('Cylinder.003')
me_cylinder_003.from_pydata([(0.0, 1.0, -1.0), (1.192e-07, 0.0, 1.0), (0.1951, 0.9808, -1.0), (0.3827, 0.9239, -1.0), (0.5556, 0.8315, -1.0), (0.7071, 0.7071, -1.0), (0.8315, 0.5556, -1.0), (0.9239, 0.3827, -1.0), (0.9808, 0.1951, -1.0), (1.0, 7.55e-08, -1.0), (0.9808, -0.1951, -1.0), (0.9239, -0.3827, -1.0), (0.8315, -0.5556, -1.0), (0.7071, -0.7071, -1.0), (0.5556, -0.8315, -1.0), (0.3827, -0.9239, -1.0), (0.1951, -0.9808, -1.0), (-3.258e-07, -1.0, -1.0), (-0.1951, -0.9808, -1.0), (-0.3827, -0.9239, -1.0), (-0.5556, -0.8315, -1.0), (-0.7071, -0.7071, -1.0), (-0.8315, -0.5556, -1.0), (-0.9239, -0.3827, -1.0), (-0.9808, -0.1951, -1.0), (-1.0, 9.656e-07, -1.0), (-0.9808, 0.1951, -1.0), (-0.9239, 0.3827, -1.0), (-0.8315, 0.5556, -1.0), (-0.7071, 0.7071, -1.0), (-0.5556, 0.8315, -1.0), (-0.3827, 0.9239, -1.0), (-0.1951, 0.9808, -1.0)], [], [(0, 1, 2), (2, 1, 3), (3, 1, 4), (4, 1, 5), (5, 1, 6), (6, 1, 7), (7, 1, 8), (8, 1, 9), (9, 1, 10), (10, 1, 11), (11, 1, 12), (12, 1, 13), (13, 1, 14), (14, 1, 15), (15, 1, 16), (16, 1, 17), (17, 1, 18), (18, 1, 19), (19, 1, 20), (20, 1, 21), (21, 1, 22), (22, 1, 23), (23, 1, 24), (24, 1, 25), (25, 1, 26), (26, 1, 27), (27, 1, 28), (28, 1, 29), (29, 1, 30), (30, 1, 31), (31, 1, 32), (32, 1, 0), (0, 2, 3, 4, 5, 6, 7, 8, 9, 10, 11, 12, 13, 14, 15, 16, 17, 18, 19, 20, 21, 22, 23, 24, 25, 26, 27, 28, 29, 30, 31, 32)])
_uv = me_cylinder_003.uv_layers.new(name='UVMap')
_uv.uv.foreach_set('vector', [1.0, 0.5, 0.9688, 1.0, 0.9688, 0.5, 0.9688, 0.5, 0.9375, 1.0, 0.9375, 0.5, 0.9375, 0.5, 0.9062, 1.0, 0.9062, 0.5, 0.9062, 0.5, 0.875, 1.0, 0.875, 0.5, 0.875, 0.5, 0.8438, 1.0, 0.8438, 0.5, 0.8438, 0.5, 0.8125, 1.0, 0.8125, 0.5, 0.8125, 0.5, 0.7812, 1.0, 0.7812, 0.5, 0.7812, 0.5, 0.75, 1.0, 0.75, 0.5, 0.75, 0.5, 0.7188, 1.0, 0.7188, 0.5, 0.7188, 0.5, 0.6875, 1.0, 0.6875, 0.5, 0.6875, 0.5, 0.6562, 1.0, 0.6562, 0.5, 0.6562, 0.5, 0.625, 1.0, 0.625, 0.5, 0.625, 0.5, 0.5938, 1.0, 0.5938, 0.5, 0.5938, 0.5, 0.5625, 1.0, 0.5625, 0.5, 0.5625, 0.5, 0.5312, 1.0, 0.5312, 0.5, 0.5312, 0.5, 0.5, 1.0, 0.5, 0.5, 0.5, 0.5, 0.4688, 1.0, 0.4688, 0.5, 0.4688, 0.5, 0.4375, 1.0, 0.4375, 0.5, 0.4375, 0.5, 0.4062, 1.0, 0.4062, 0.5, 0.4062, 0.5, 0.375, 1.0, 0.375, 0.5, 0.375, 0.5, 0.3438, 1.0, 0.3438, 0.5, 0.3438, 0.5, 0.3125, 1.0, 0.3125, 0.5, 0.3125, 0.5, 0.2812, 1.0, 0.2812, 0.5, 0.2812, 0.5, 0.25, 1.0, 0.25, 0.5, 0.25, 0.5, 0.2188, 1.0, 0.2188, 0.5, 0.2188, 0.5, 0.1875, 1.0, 0.1875, 0.5, 0.1875, 0.5, 0.1562, 1.0, 0.1562, 0.5, 0.1562, 0.5, 0.125, 1.0, 0.125, 0.5, 0.125, 0.5, 0.09375, 1.0, 0.09375, 0.5, 0.09375, 0.5, 0.0625, 1.0, 0.0625, 0.5, 0.0625, 0.5, 0.03125, 1.0, 0.03125, 0.5, 0.03125, 0.5, 0.0, 1.0, 0.0, 0.5, 0.75, 0.49, 0.7968, 0.4854, 0.8418, 0.4717, 0.8833, 0.4496, 0.9197, 0.4197, 0.9496, 0.3833, 0.9717, 0.3418, 0.9854, 0.2968, 0.99, 0.25, 0.9854, 0.2032, 0.9717, 0.1582, 0.9496, 0.1167, 0.9197, 0.08029, 0.8833, 0.05045, 0.8418, 0.02827, 0.7968, 0.01461, 0.75, 0.01, 0.7032, 0.01461, 0.6582, 0.02827, 0.6167, 0.05045, 0.5803, 0.08029, 0.5504, 0.1167, 0.5283, 0.1582, 0.5146, 0.2032, 0.51, 0.25, 0.5146, 0.2968, 0.5283, 0.3418, 0.5504, 0.3833, 0.5803, 0.4197, 0.6167, 0.4496, 0.6582, 0.4717, 0.7032, 0.4854])
_ca = me_cylinder_003.color_attributes.new('Col', 'BYTE_COLOR', 'CORNER')
_ca.data.foreach_set('color', [1.0, 1.0, 1.0, 1.0, 1.0, 1.0, 1.0, 1.0, 1.0, 1.0, 1.0, 1.0, 1.0, 1.0, 1.0, 1.0, 1.0, 1.0, 1.0, 1.0, 1.0, 1.0, 1.0, 1.0, 1.0, 1.0, 1.0, 1.0, 1.0, 1.0, 1.0, 1.0, 1.0, 1.0, 1.0, 1.0, 1.0, 1.0, 1.0, 1.0, 1.0, 1.0, 1.0, 1.0, 1.0, 1.0, 1.0, 1.0, 1.0, 1.0, 1.0, 1.0, 1.0, 1.0, 1.0, 1.0, 1.0, 1.0, 1.0, 1.0, 1.0, 1.0, 1.0, 1.0, 1.0, 1.0, 1.0, 1.0, 1.0, 1.0, 1.0, 1.0, 1.0, 1.0, 1.0, 1.0, 1.0, 1.0, 1.0, 1.0, 1.0, 1.0, 1.0, 1.0, 1.0, 1.0, 1.0, 1.0, 1.0, 1.0, 1.0, 1.0, 1.0, 1.0, 1.0, 1.0, 1.0, 1.0, 1.0, 1.0, 1.0, 1.0, 1.0, 1.0, 1.0, 1.0, 1.0, 1.0, 1.0, 1.0, 1.0, 1.0, 1.0, 1.0, 1.0, 1.0, 1.0, 1.0, 1.0, 1.0, 1.0, 1.0, 1.0, 1.0, 1.0, 1.0, 1.0, 1.0, 1.0, 1.0, 1.0, 1.0, 1.0, 1.0, 1.0, 1.0, 1.0, 1.0, 1.0, 1.0, 1.0, 1.0, 1.0, 1.0, 1.0, 1.0, 1.0, 1.0, 1.0, 1.0, 1.0, 1.0, 1.0, 1.0, 1.0, 1.0, 1.0, 1.0, 1.0, 1.0, 1.0, 1.0, 1.0, 1.0, 1.0, 1.0, 1.0, 1.0, 1.0, 1.0, 1.0, 1.0, 1.0, 1.0, 1.0, 1.0, 1.0, 1.0, 1.0, 1.0, 1.0, 1.0, 1.0, 1.0, 1.0, 1.0, 1.0, 1.0, 1.0, 1.0, 1.0, 1.0, 1.0, 1.0, 1.0, 1.0, 1.0, 1.0, 1.0, 1.0, 1.0, 1.0, 1.0, 1.0, 1.0, 1.0, 1.0, 1.0, 1.0, 1.0, 1.0, 1.0, 1.0, 1.0, 1.0, 1.0, 1.0, 1.0, 1.0, 1.0, 1.0, 1.0, 1.0, 1.0, 1.0, 1.0, 1.0, 1.0, 1.0, 1.0, 1.0, 1.0, 1.0, 1.0, 1.0, 1.0, 1.0, 1.0, 1.0, 1.0, 1.0, 1.0, 1.0, 1.0, 1.0, 1.0, 1.0, 1.0, 1.0, 1.0, 1.0, 1.0, 1.0, 1.0, 1.0, 1.0, 1.0, 1.0, 1.0, 1.0, 1.0, 1.0, 1.0, 1.0, 1.0, 1.0, 1.0, 1.0, 1.0, 1.0, 1.0, 1.0, 1.0, 1.0, 1.0, 1.0, 1.0, 1.0, 1.0, 1.0, 1.0, 1.0, 1.0, 1.0, 1.0, 1.0, 1.0, 1.0, 1.0, 1.0, 1.0, 1.0, 1.0, 1.0, 1.0, 1.0, 1.0, 1.0, 1.0, 1.0, 1.0, 1.0, 1.0, 1.0, 1.0, 1.0, 1.0, 1.0, 1.0, 1.0, 1.0, 1.0, 1.0, 1.0, 1.0, 1.0, 1.0, 1.0, 1.0, 1.0, 1.0, 1.0, 1.0, 1.0, 1.0, 1.0, 1.0, 1.0, 1.0, 1.0, 1.0, 1.0, 1.0, 1.0, 1.0, 1.0, 1.0, 1.0, 1.0, 1.0, 1.0, 1.0, 1.0, 1.0, 1.0, 1.0, 1.0, 1.0, 1.0, 1.0, 1.0, 1.0, 1.0, 1.0, 1.0, 1.0, 1.0, 1.0, 1.0, 1.0, 1.0, 1.0, 1.0, 1.0, 1.0, 1.0, 1.0, 1.0, 1.0, 1.0, 1.0, 1.0, 1.0, 1.0, 1.0, 1.0, 1.0, 1.0, 1.0, 1.0, 1.0, 1.0, 1.0, 1.0, 1.0, 1.0, 1.0, 1.0, 1.0, 1.0, 1.0, 1.0, 1.0, 1.0, 1.0, 1.0, 1.0, 1.0, 1.0, 1.0, 1.0, 1.0, 1.0, 1.0, 1.0, 1.0, 1.0, 1.0, 1.0, 1.0, 1.0, 1.0, 1.0, 1.0, 1.0, 1.0, 1.0, 1.0, 1.0, 1.0, 1.0, 1.0, 1.0, 1.0, 1.0, 1.0, 1.0, 1.0, 1.0, 1.0, 1.0, 1.0, 1.0, 1.0, 1.0, 1.0, 1.0, 1.0, 1.0, 1.0, 1.0, 1.0, 1.0, 1.0, 1.0, 1.0, 1.0, 1.0, 1.0, 1.0, 1.0, 1.0, 1.0, 1.0, 1.0, 1.0, 1.0, 1.0, 1.0, 1.0, 1.0, 1.0, 1.0, 1.0, 1.0, 1.0, 1.0, 1.0, 1.0, 1.0, 1.0, 1.0, 1.0, 1.0, 1.0, 1.0, 1.0, 1.0, 1.0, 1.0, 1.0, 1.0, 1.0, 1.0, 1.0, 1.0, 1.0, 1.0, 1.0, 1.0, 1.0, 1.0, 1.0, 1.0, 1.0, 1.0, 1.0, 1.0, 1.0, 1.0, 1.0, 1.0, 1.0, 1.0, 1.0, 1.0, 1.0, 1.0, 1.0, 1.0, 1.0, 1.0])
me_cylinder_003.use_remesh_preserve_volume = False
me_cylinder_003.use_remesh_preserve_attributes = False
me_cylinder_003.use_mirror_vertex_groups = False
me_cylinder_003.update()

# ---- objects
ob_cylinder_001 = bpy.data.objects.new('Cylinder.001', me_cylinder)
ob_circle = bpy.data.objects.new('Circle', me_circle)
ob_cube = bpy.data.objects.new('Cube', me_cube)
ob_cube_002 = bpy.data.objects.new('Cube.002', me_cube_005)
ob_cube_003 = bpy.data.objects.new('Cube.003', me_cube_006)
ob_cube_004 = bpy.data.objects.new('Cube.004', me_cube_007)
ob_qblock = bpy.data.objects.new('QBlock', me_toolmesh)
ob_qblock_001 = bpy.data.objects.new('QBlock.001', me_toolmesh_001)
ob_light = bpy.data.objects.new('Light', light_light)
ob_camera = bpy.data.objects.new('Camera', cam_camera)
ob_cube_001 = bpy.data.objects.new('Cube.001', me_cube_004)
ob_square_bottomed_pyramid = bpy.data.objects.new('Square Bottomed Pyramid', me_cube_001)
ob_cylinder = bpy.data.objects.new('Cylinder', me_cylinder_001)
ob_octagonalprism = bpy.data.objects.new('OctagonalPrism', me_cylinder_002)
ob_bevelled_box = bpy.data.objects.new('Bevelled Box', me_cube_002)
ob_bevelled_prism = bpy.data.objects.new('Bevelled Prism', me_cube_003)
ob_cone = bpy.data.objects.new('Cone', me_cylinder_003)

# ---- transforms, parenting, visibility, modifiers, constraints
ob_cylinder_001.location = (1.223, 1.813, 0.35)
ob_cylinder_001.scale = (1.316, 1.316, 1.316)
ob_cylinder_001.lineart.crease_threshold = 0.0
ob_circle.location = (0.0, 0.0, 0.0)
ob_circle.rotation_euler = (1.571, -0.0, -0.0)
ob_circle.lineart.crease_threshold = 0.0
_m = ob_circle.modifiers.new('Screw', 'SCREW')
_m.steps = 10
_m.render_steps = 10
_m.use_normal_flip = True
_m.use_normal_calculate = True
_m = ob_circle.modifiers.new('Auto Smooth', 'NODES')
_m.node_group = ng_auto_smooth
_gi = [s.identifier for s in ng_auto_smooth.interface.items_tree if s.item_type == 'SOCKET' and s.in_out == 'INPUT']
_m[_gi[1]] = 1.047  # Angle
ob_cube.location = (0.0, 0.0, 0.0)
ob_cube.show_all_edges = True
ob_cube.lineart.crease_threshold = 0.0
_vg = ob_cube.vertex_groups.new(name='HardOps')
_vg = ob_cube.vertex_groups.new(name='HardOps.001')
_m = ob_cube.modifiers.new('Auto Smooth', 'NODES')
_m.node_group = ng_auto_smooth
_gi = [s.identifier for s in ng_auto_smooth.interface.items_tree if s.item_type == 'SOCKET' and s.in_out == 'INPUT']
_m[_gi[1]] = 0.5236  # Angle
ob_cube_002.location = (0.0, 1.913, 1.6)
ob_cube_002.lineart.crease_threshold = 0.0
ob_cube_003.location = (0.9, 1.913, 0.35)
ob_cube_003.show_all_edges = True
ob_cube_003.lineart.crease_threshold = 0.0
_vg = ob_cube_003.vertex_groups.new(name='HardOps')
_m = ob_cube_003.modifiers.new('Auto Smooth', 'NODES')
_m.node_group = ng_auto_smooth
_gi = [s.identifier for s in ng_auto_smooth.interface.items_tree if s.item_type == 'SOCKET' and s.in_out == 'INPUT']
_m[_gi[1]] = 0.5236  # Angle
ob_cube_004.location = (1.882, 1.813, 0.35)
ob_cube_004.scale = (0.7, 0.7, 0.7)
ob_cube_004.lineart.crease_threshold = 0.0
ob_qblock.location = (0.0, 0.0, 0.0)
ob_qblock.lineart.crease_threshold = 0.0
ob_qblock_001.parent = ob_cube_004
ob_qblock_001.matrix_parent_inverse = Matrix(((1.429, -0.0, 0.0, -2.689), (-0.0, 1.429, -0.0, -2.59), (0.0, -0.0, 1.429, -0.5), (-0.0, 0.0, -0.0, 1.0)))
ob_qblock_001.location = (1.603, 1.463, 0.3601)
ob_qblock_001.rotation_euler = (1.571, -1.571, 0.0)
ob_qblock_001.lineart.crease_threshold = 0.0
_m = ob_qblock_001.modifiers.new('hops_mirror_via_active', 'MIRROR')
_m.use_axis = (False, True, False)
_m.use_bisect_axis = (False, True, False)
_m.use_bisect_flip_axis = (False, True, False)
_m.use_clip = True
_m.use_mirror_u = True
_m.mirror_object = ob_cube_004
ob_light.location = (4.076, 1.005, 5.904)
ob_light.rotation_euler = (0.6503, 0.05522, 1.866)
ob_light.lock_rotations_4d = False
ob_light.empty_display_type = 'ARROWS'
ob_light.color = (0.0, 0.0, 0.0, 0.0)
ob_light.lineart.crease_threshold = 0.0
ob_camera.location = (8.086, -7.664, 5.365)
ob_camera.rotation_euler = (1.164, -1.406e-06, 0.817)
ob_camera.lock_rotations_4d = False
ob_camera.empty_display_type = 'ARROWS'
ob_camera.color = (0.0, 0.0, 0.0, 0.0)
ob_camera.display_type = 'WIRE'
ob_camera.lineart.crease_threshold = 0.0
ob_cube_001.location = (-18.0, 0.0, 1.0)
ob_cube_001.lock_rotations_4d = False
ob_cube_001.empty_display_type = 'ARROWS'
ob_cube_001.lineart.crease_threshold = 0.0
ob_square_bottomed_pyramid.location = (-18.0, 3.0, 1.0)
ob_square_bottomed_pyramid.lock_rotations_4d = False
ob_square_bottomed_pyramid.empty_display_type = 'ARROWS'
ob_square_bottomed_pyramid.lineart.crease_threshold = 0.0
ob_cylinder.location = (-18.0, 6.0, 1.0)
ob_cylinder.lineart.crease_threshold = 0.0
ob_octagonalprism.location = (-15.0, 2.98e-08, 1.0)
ob_octagonalprism.lineart.crease_threshold = 0.0
ob_bevelled_box.location = (-15.0, 3.0, 1.0)
ob_bevelled_box.lock_rotations_4d = False
ob_bevelled_box.empty_display_type = 'ARROWS'
ob_bevelled_box.lineart.crease_threshold = 0.0
ob_bevelled_prism.location = (-15.0, 6.0, 1.0)
ob_bevelled_prism.lock_rotations_4d = False
ob_bevelled_prism.empty_display_type = 'ARROWS'
ob_bevelled_prism.lineart.crease_threshold = 0.0
ob_cone.location = (-18.0, 9.0, 1.0)
ob_cone.lineart.crease_threshold = 0.0

# ---- collection membership
scene.collection.objects.link(ob_cylinder_001)
col_main.objects.link(ob_circle)
col_main.objects.link(ob_cube)
col_main.objects.link(ob_cube_002)
col_main.objects.link(ob_cube_003)
col_main.objects.link(ob_cube_004)
col_main.objects.link(ob_qblock)
col_main.objects.link(ob_qblock_001)
col_lights.objects.link(ob_light)
col_cameras.objects.link(ob_camera)
col_prefabs.objects.link(ob_cube_001)
col_prefabs.objects.link(ob_square_bottomed_pyramid)
col_prefabs.objects.link(ob_cylinder)
col_prefabs.objects.link(ob_octagonalprism)
col_prefabs.objects.link(ob_bevelled_box)
col_prefabs.objects.link(ob_bevelled_prism)
col_prefabs.objects.link(ob_cone)

# ---- scene / render settings (as saved in the file)
scene.camera = ob_camera
scene.frame_start = 1; scene.frame_end = 250; scene.frame_set(1)
scene.render.engine = 'BLENDER_EEVEE_NEXT'
scene.cycles.feature_set = 'EXPERIMENTAL'
scene.cycles.use_denoising = False
scene.cycles.samples = 128
scene.cycles.sampling_pattern = 'TABULATED_SOBOL'
scene.cycles.use_adaptive_sampling = False
scene.cycles.use_light_tree = False
scene.eevee.gi_diffuse_bounces = 4
scene.eevee.gi_cubemap_resolution = '2048'
scene.eevee.taa_samples = 64
scene.eevee.use_taa_reprojection = False
scene.eevee.use_gtao = True
scene.eevee.use_raytracing = True
scene.view_settings.view_transform = 'Filmic'
bpy.context.view_layer.update()

